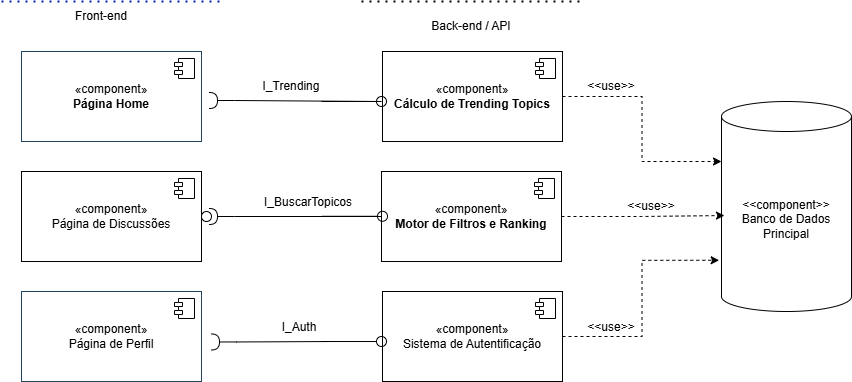

The diagram above was exported from draw.io. Its source (the exported page's mxGraphModel, read from the mxfile embedded in the PNG):
<mxGraphModel dx="1292" dy="853" grid="1" gridSize="10" guides="1" tooltips="1" connect="1" arrows="1" fold="1" page="1" pageScale="1" pageWidth="827" pageHeight="1169" math="0" shadow="0">
  <root>
    <mxCell id="0" />
    <mxCell id="1" parent="0" />
    <mxCell id="2KRgS2R5HJ_JkGRzRBPC-1" parent="1" style="html=1;dropTarget=0;whiteSpace=wrap;labelBackgroundColor=none;" value="&lt;div&gt;«component»&lt;/div&gt;Página de Discussões" vertex="1">
      <mxGeometry height="90" width="180" x="320" y="360" as="geometry" />
    </mxCell>
    <mxCell id="2KRgS2R5HJ_JkGRzRBPC-2" parent="2KRgS2R5HJ_JkGRzRBPC-1" style="shape=module;jettyWidth=8;jettyHeight=4;labelBackgroundColor=none;" value="" vertex="1">
      <mxGeometry height="20" relative="1" width="20" x="1" as="geometry">
        <mxPoint x="-27" y="7" as="offset" />
      </mxGeometry>
    </mxCell>
    <mxCell id="2KRgS2R5HJ_JkGRzRBPC-3" parent="1" style="html=1;dropTarget=0;whiteSpace=wrap;labelBackgroundColor=none;fillColor=none;strokeColor=#23445d;" value="&lt;div&gt;«component»&lt;/div&gt;Página de Perfil" vertex="1">
      <mxGeometry height="90" width="180" x="320" y="480" as="geometry" />
    </mxCell>
    <mxCell id="2KRgS2R5HJ_JkGRzRBPC-4" parent="2KRgS2R5HJ_JkGRzRBPC-3" style="shape=module;jettyWidth=8;jettyHeight=4;labelBackgroundColor=none;" value="" vertex="1">
      <mxGeometry height="20" relative="1" width="20" x="1" as="geometry">
        <mxPoint x="-27" y="7" as="offset" />
      </mxGeometry>
    </mxCell>
    <mxCell id="2KRgS2R5HJ_JkGRzRBPC-5" parent="1" style="html=1;dropTarget=0;whiteSpace=wrap;labelBackgroundColor=none;" value="«component»&lt;br&gt;&lt;b&gt;Cálculo de Trending Topics&lt;/b&gt;" vertex="1">
      <mxGeometry height="90" width="180" x="681" y="240" as="geometry" />
    </mxCell>
    <mxCell id="2KRgS2R5HJ_JkGRzRBPC-6" parent="2KRgS2R5HJ_JkGRzRBPC-5" style="shape=module;jettyWidth=8;jettyHeight=4;labelBackgroundColor=none;" value="" vertex="1">
      <mxGeometry height="20" relative="1" width="20" x="1" as="geometry">
        <mxPoint x="-27" y="7" as="offset" />
      </mxGeometry>
    </mxCell>
    <mxCell id="2KRgS2R5HJ_JkGRzRBPC-7" parent="1" style="html=1;dropTarget=0;whiteSpace=wrap;labelBackgroundColor=none;fillColor=none;strokeColor=#23445d;" value="«component»&lt;br&gt;&lt;b&gt;Página Home&lt;/b&gt;" vertex="1">
      <mxGeometry height="90" width="180" x="320" y="240" as="geometry" />
    </mxCell>
    <mxCell id="2KRgS2R5HJ_JkGRzRBPC-8" parent="2KRgS2R5HJ_JkGRzRBPC-7" style="shape=module;jettyWidth=8;jettyHeight=4;labelBackgroundColor=none;" value="" vertex="1">
      <mxGeometry height="20" relative="1" width="20" x="1" as="geometry">
        <mxPoint x="-27" y="7" as="offset" />
      </mxGeometry>
    </mxCell>
    <mxCell id="2KRgS2R5HJ_JkGRzRBPC-9" parent="1" style="html=1;dropTarget=0;whiteSpace=wrap;labelBackgroundColor=none;" value="«component»&lt;br&gt;&lt;b&gt;Motor de Filtros e Ranking&lt;/b&gt;" vertex="1">
      <mxGeometry height="90" width="180" x="680" y="360" as="geometry" />
    </mxCell>
    <mxCell id="2KRgS2R5HJ_JkGRzRBPC-10" parent="2KRgS2R5HJ_JkGRzRBPC-9" style="shape=module;jettyWidth=8;jettyHeight=4;labelBackgroundColor=none;" value="" vertex="1">
      <mxGeometry height="20" relative="1" width="20" x="1" as="geometry">
        <mxPoint x="-27" y="7" as="offset" />
      </mxGeometry>
    </mxCell>
    <mxCell id="2KRgS2R5HJ_JkGRzRBPC-11" parent="1" style="html=1;dropTarget=0;whiteSpace=wrap;labelBackgroundColor=none;" value="«component»&lt;br&gt;Sistema de Au&lt;span style=&quot;color: light-dark(rgb(0, 0, 0), rgb(255, 255, 255));&quot;&gt;tentificação&lt;/span&gt;" vertex="1">
      <mxGeometry height="90" width="180" x="681" y="480" as="geometry" />
    </mxCell>
    <mxCell id="2KRgS2R5HJ_JkGRzRBPC-12" parent="2KRgS2R5HJ_JkGRzRBPC-11" style="shape=module;jettyWidth=8;jettyHeight=4;labelBackgroundColor=none;" value="" vertex="1">
      <mxGeometry height="20" relative="1" width="20" x="1" as="geometry">
        <mxPoint x="-27" y="7" as="offset" />
      </mxGeometry>
    </mxCell>
    <mxCell id="2KRgS2R5HJ_JkGRzRBPC-13" edge="1" parent="1" source="2KRgS2R5HJ_JkGRzRBPC-9" style="rounded=0;orthogonalLoop=1;jettySize=auto;html=1;endArrow=halfCircle;endFill=0;endSize=6;strokeWidth=1;fontSize=12;curved=1;exitX=0;exitY=0.5;exitDx=0;exitDy=0;labelBackgroundColor=none;" value="">
      <mxGeometry relative="1" as="geometry">
        <Array as="points">
          <mxPoint x="533" y="405" />
        </Array>
        <mxPoint x="663" y="405" as="sourcePoint" />
        <mxPoint x="508" y="405" as="targetPoint" />
      </mxGeometry>
    </mxCell>
    <mxCell id="2KRgS2R5HJ_JkGRzRBPC-14" parent="1" style="ellipse;whiteSpace=wrap;html=1;align=center;aspect=fixed;resizable=0;perimeter=centerPerimeter;rotatable=0;allowArrows=0;points=[];outlineConnect=1;labelBackgroundColor=none;" value="" vertex="1">
      <mxGeometry height="10" width="10" x="500" y="400" as="geometry" />
    </mxCell>
    <mxCell id="2KRgS2R5HJ_JkGRzRBPC-15" edge="1" parent="1" style="rounded=0;orthogonalLoop=1;jettySize=auto;html=1;endArrow=halfCircle;endFill=0;endSize=6;strokeWidth=1;fontSize=12;curved=1;labelBackgroundColor=none;" value="">
      <mxGeometry relative="1" as="geometry">
        <Array as="points">
          <mxPoint x="535" y="530.47" />
        </Array>
        <mxPoint x="634" y="530" as="sourcePoint" />
        <mxPoint x="510" y="530.47" as="targetPoint" />
      </mxGeometry>
    </mxCell>
    <mxCell id="2KRgS2R5HJ_JkGRzRBPC-16" edge="1" parent="1" style="rounded=0;orthogonalLoop=1;jettySize=auto;html=1;endArrow=halfCircle;endFill=0;endSize=6;strokeWidth=1;fontSize=12;curved=1;labelBackgroundColor=none;" value="">
      <mxGeometry relative="1" as="geometry">
        <Array as="points">
          <mxPoint x="533" y="289" />
        </Array>
        <mxPoint x="680" y="290" as="sourcePoint" />
        <mxPoint x="508" y="289" as="targetPoint" />
      </mxGeometry>
    </mxCell>
    <mxCell id="2KRgS2R5HJ_JkGRzRBPC-17" edge="1" parent="1" style="rounded=0;orthogonalLoop=1;jettySize=auto;html=1;endArrow=oval;endFill=0;sourcePerimeterSpacing=0;targetPerimeterSpacing=0;endSize=10;labelBackgroundColor=none;" value="">
      <mxGeometry relative="1" as="geometry">
        <mxPoint x="620" y="530" as="sourcePoint" />
        <mxPoint x="680" y="530" as="targetPoint" />
      </mxGeometry>
    </mxCell>
    <mxCell id="2KRgS2R5HJ_JkGRzRBPC-18" edge="1" parent="1" style="rounded=0;orthogonalLoop=1;jettySize=auto;html=1;endArrow=oval;endFill=0;sourcePerimeterSpacing=0;targetPerimeterSpacing=0;endSize=10;labelBackgroundColor=none;" value="">
      <mxGeometry relative="1" as="geometry">
        <mxPoint x="621" y="404.78999999999996" as="sourcePoint" />
        <mxPoint x="681" y="404.78999999999996" as="targetPoint" />
      </mxGeometry>
    </mxCell>
    <mxCell id="2KRgS2R5HJ_JkGRzRBPC-19" edge="1" parent="1" style="rounded=0;orthogonalLoop=1;jettySize=auto;html=1;endArrow=oval;endFill=0;sourcePerimeterSpacing=0;targetPerimeterSpacing=0;endSize=10;labelBackgroundColor=none;" value="">
      <mxGeometry relative="1" as="geometry">
        <mxPoint x="620" y="290" as="sourcePoint" />
        <mxPoint x="680" y="290" as="targetPoint" />
      </mxGeometry>
    </mxCell>
    <mxCell id="2KRgS2R5HJ_JkGRzRBPC-20" parent="1" style="shape=cylinder3;whiteSpace=wrap;html=1;boundedLbl=1;backgroundOutline=1;size=15;labelBackgroundColor=none;" value="&lt;div&gt;&amp;lt;&amp;lt;component&amp;gt;&amp;gt;&lt;/div&gt;&lt;div&gt;Banco de Dados Principal&lt;/div&gt;" vertex="1">
      <mxGeometry height="210" width="130" x="1020" y="290" as="geometry" />
    </mxCell>
    <mxCell id="2KRgS2R5HJ_JkGRzRBPC-21" edge="1" parent="1" source="2KRgS2R5HJ_JkGRzRBPC-11" style="edgeStyle=orthogonalEdgeStyle;rounded=0;orthogonalLoop=1;jettySize=auto;html=1;exitX=1;exitY=0.5;exitDx=0;exitDy=0;entryX=-0.018;entryY=0.756;entryDx=0;entryDy=0;entryPerimeter=0;dashed=1;labelBackgroundColor=none;" target="2KRgS2R5HJ_JkGRzRBPC-20">
      <mxGeometry relative="1" as="geometry" />
    </mxCell>
    <mxCell id="2KRgS2R5HJ_JkGRzRBPC-22" edge="1" parent="1" source="2KRgS2R5HJ_JkGRzRBPC-9" style="edgeStyle=orthogonalEdgeStyle;rounded=0;orthogonalLoop=1;jettySize=auto;html=1;entryX=0.023;entryY=0.543;entryDx=0;entryDy=0;entryPerimeter=0;dashed=1;labelBackgroundColor=none;" target="2KRgS2R5HJ_JkGRzRBPC-20">
      <mxGeometry relative="1" as="geometry" />
    </mxCell>
    <mxCell id="2KRgS2R5HJ_JkGRzRBPC-23" edge="1" parent="1" source="2KRgS2R5HJ_JkGRzRBPC-5" style="edgeStyle=orthogonalEdgeStyle;rounded=0;orthogonalLoop=1;jettySize=auto;html=1;entryX=0;entryY=0;entryDx=0;entryDy=60;entryPerimeter=0;dashed=1;labelBackgroundColor=none;" target="2KRgS2R5HJ_JkGRzRBPC-20">
      <mxGeometry relative="1" as="geometry" />
    </mxCell>
    <mxCell id="2KRgS2R5HJ_JkGRzRBPC-24" parent="1" style="text;html=1;whiteSpace=wrap;align=center;verticalAlign=middle;rounded=0;labelBackgroundColor=none;" value="I_Trending" vertex="1">
      <mxGeometry height="30" width="60" x="560" y="260" as="geometry" />
    </mxCell>
    <mxCell id="2KRgS2R5HJ_JkGRzRBPC-25" parent="1" style="text;html=1;whiteSpace=wrap;align=center;verticalAlign=middle;rounded=0;labelBackgroundColor=none;" value="I_BuscarTopicos" vertex="1">
      <mxGeometry height="30" width="60" x="577" y="376" as="geometry" />
    </mxCell>
    <mxCell id="2KRgS2R5HJ_JkGRzRBPC-26" parent="1" style="text;html=1;whiteSpace=wrap;align=center;verticalAlign=middle;rounded=0;labelBackgroundColor=none;" value="I_Auth" vertex="1">
      <mxGeometry height="30" width="60" x="568" y="501" as="geometry" />
    </mxCell>
    <mxCell id="2KRgS2R5HJ_JkGRzRBPC-27" parent="1" style="text;html=1;whiteSpace=wrap;align=center;verticalAlign=middle;rounded=0;labelBackgroundColor=none;" value="&amp;lt;&amp;lt;use&amp;gt;&amp;gt;" vertex="1">
      <mxGeometry height="10" width="40" x="890" y="511" as="geometry" />
    </mxCell>
    <mxCell id="2KRgS2R5HJ_JkGRzRBPC-28" parent="1" style="text;html=1;whiteSpace=wrap;align=center;verticalAlign=middle;rounded=0;labelBackgroundColor=none;" value="&amp;lt;&amp;lt;use&amp;gt;&amp;gt;" vertex="1">
      <mxGeometry height="10" width="40" x="930" y="390" as="geometry" />
    </mxCell>
    <mxCell id="2KRgS2R5HJ_JkGRzRBPC-29" parent="1" style="text;html=1;whiteSpace=wrap;align=center;verticalAlign=middle;rounded=0;labelBackgroundColor=none;" value="&amp;lt;&amp;lt;use&amp;gt;&amp;gt;" vertex="1">
      <mxGeometry height="10" width="40" x="890" y="270" as="geometry" />
    </mxCell>
    <mxCell id="2KRgS2R5HJ_JkGRzRBPC-30" edge="1" parent="1" style="endArrow=none;dashed=1;html=1;dashPattern=1 3;strokeWidth=2;rounded=0;labelBackgroundColor=none;fillColor=#0050ef;strokeColor=#001DBC;" value="">
      <mxGeometry height="50" relative="1" width="50" as="geometry">
        <mxPoint x="300" y="190" as="sourcePoint" />
        <mxPoint x="520" y="190" as="targetPoint" />
      </mxGeometry>
    </mxCell>
    <mxCell id="2KRgS2R5HJ_JkGRzRBPC-31" parent="1" style="text;html=1;whiteSpace=wrap;align=center;verticalAlign=middle;rounded=0;labelBackgroundColor=none;" value="Front-end" vertex="1">
      <mxGeometry height="30" width="60" x="370" y="190" as="geometry" />
    </mxCell>
    <mxCell id="2KRgS2R5HJ_JkGRzRBPC-32" edge="1" parent="1" style="endArrow=none;dashed=1;html=1;dashPattern=1 3;strokeWidth=2;rounded=0;labelBackgroundColor=none;" value="">
      <mxGeometry height="50" relative="1" width="50" as="geometry">
        <mxPoint x="660" y="190" as="sourcePoint" />
        <mxPoint x="880" y="190" as="targetPoint" />
      </mxGeometry>
    </mxCell>
    <mxCell id="2KRgS2R5HJ_JkGRzRBPC-33" parent="1" style="text;html=1;whiteSpace=wrap;align=center;verticalAlign=middle;rounded=0;labelBackgroundColor=none;" value="Back-end / API" vertex="1">
      <mxGeometry height="30" width="120" x="710" y="200" as="geometry" />
    </mxCell>
  </root>
</mxGraphModel>